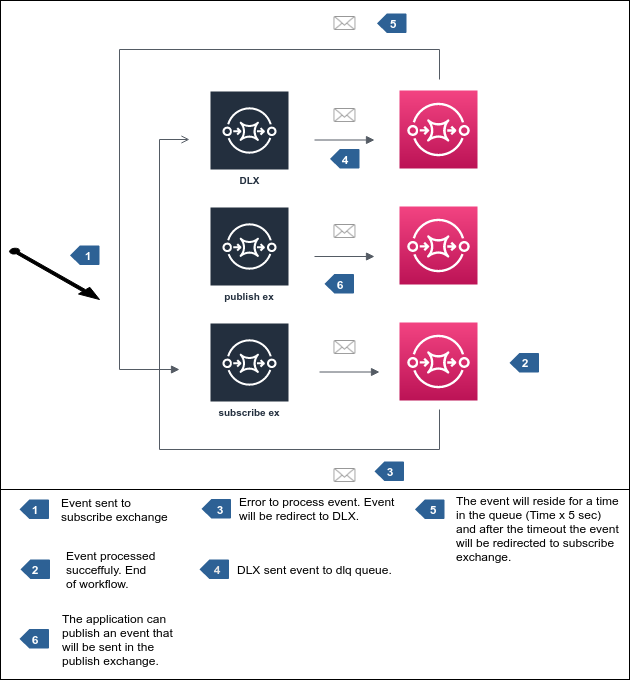

The diagram above was exported from draw.io. Its source (the exported page's mxGraphModel, read from the mxfile embedded in the PNG):
<mxGraphModel dx="1382" dy="808" grid="1" gridSize="10" guides="1" tooltips="1" connect="1" arrows="1" fold="1" page="1" pageScale="1" pageWidth="850" pageHeight="1100" math="0" shadow="0">
  <root>
    <mxCell id="0" />
    <mxCell id="1" parent="0" />
    <mxCell id="n7tjwwSmpzsB3z7PAkp_-43" value="" style="rounded=0;whiteSpace=wrap;html=1;fontColor=#FFFFFF;" vertex="1" parent="1">
      <mxGeometry x="71" y="61" width="629" height="600" as="geometry" />
    </mxCell>
    <mxCell id="n7tjwwSmpzsB3z7PAkp_-7" value="DLX" style="outlineConnect=0;fontColor=#232F3E;gradientColor=none;strokeColor=#ffffff;fillColor=#232F3E;dashed=0;verticalLabelPosition=middle;verticalAlign=bottom;align=center;html=1;whiteSpace=wrap;fontSize=10;fontStyle=1;spacing=3;shape=mxgraph.aws4.productIcon;prIcon=mxgraph.aws4.sqs;" vertex="1" parent="1">
      <mxGeometry x="280" y="151" width="80" height="100" as="geometry" />
    </mxCell>
    <mxCell id="n7tjwwSmpzsB3z7PAkp_-9" value="publish ex" style="outlineConnect=0;fontColor=#232F3E;gradientColor=none;strokeColor=#ffffff;fillColor=#232F3E;dashed=0;verticalLabelPosition=middle;verticalAlign=bottom;align=center;html=1;whiteSpace=wrap;fontSize=10;fontStyle=1;spacing=3;shape=mxgraph.aws4.productIcon;prIcon=mxgraph.aws4.sqs;" vertex="1" parent="1">
      <mxGeometry x="280" y="267" width="80" height="100" as="geometry" />
    </mxCell>
    <mxCell id="n7tjwwSmpzsB3z7PAkp_-10" value="subscribe ex" style="outlineConnect=0;fontColor=#232F3E;gradientColor=none;strokeColor=#ffffff;fillColor=#232F3E;dashed=0;verticalLabelPosition=middle;verticalAlign=bottom;align=center;html=1;whiteSpace=wrap;fontSize=10;fontStyle=1;spacing=3;shape=mxgraph.aws4.productIcon;prIcon=mxgraph.aws4.sqs;" vertex="1" parent="1">
      <mxGeometry x="280" y="383" width="80" height="100" as="geometry" />
    </mxCell>
    <mxCell id="n7tjwwSmpzsB3z7PAkp_-13" value="" style="outlineConnect=0;fontColor=#232F3E;gradientColor=#F34482;gradientDirection=north;fillColor=#BC1356;strokeColor=#ffffff;dashed=0;verticalLabelPosition=bottom;verticalAlign=top;align=center;html=1;fontSize=12;fontStyle=0;aspect=fixed;shape=mxgraph.aws4.resourceIcon;resIcon=mxgraph.aws4.sqs;" vertex="1" parent="1">
      <mxGeometry x="470" y="151" width="78" height="78" as="geometry" />
    </mxCell>
    <mxCell id="n7tjwwSmpzsB3z7PAkp_-14" value="" style="outlineConnect=0;fontColor=#232F3E;gradientColor=#F34482;gradientDirection=north;fillColor=#BC1356;strokeColor=#ffffff;dashed=0;verticalLabelPosition=bottom;verticalAlign=top;align=center;html=1;fontSize=12;fontStyle=0;aspect=fixed;shape=mxgraph.aws4.resourceIcon;resIcon=mxgraph.aws4.sqs;" vertex="1" parent="1">
      <mxGeometry x="470" y="267" width="78" height="78" as="geometry" />
    </mxCell>
    <mxCell id="n7tjwwSmpzsB3z7PAkp_-15" value="" style="outlineConnect=0;fontColor=#232F3E;gradientColor=#F34482;gradientDirection=north;fillColor=#BC1356;strokeColor=#ffffff;dashed=0;verticalLabelPosition=bottom;verticalAlign=top;align=center;html=1;fontSize=12;fontStyle=0;aspect=fixed;shape=mxgraph.aws4.resourceIcon;resIcon=mxgraph.aws4.sqs;" vertex="1" parent="1">
      <mxGeometry x="470" y="383" width="78" height="78" as="geometry" />
    </mxCell>
    <mxCell id="n7tjwwSmpzsB3z7PAkp_-16" value="" style="edgeStyle=orthogonalEdgeStyle;html=1;endArrow=block;elbow=vertical;startArrow=none;endFill=1;strokeColor=#545B64;rounded=0;" edge="1" parent="1">
      <mxGeometry width="100" relative="1" as="geometry">
        <mxPoint x="385" y="200.5" as="sourcePoint" />
        <mxPoint x="445" y="200.5" as="targetPoint" />
      </mxGeometry>
    </mxCell>
    <mxCell id="n7tjwwSmpzsB3z7PAkp_-17" value="" style="edgeStyle=orthogonalEdgeStyle;html=1;endArrow=block;elbow=vertical;startArrow=none;endFill=1;strokeColor=#545B64;rounded=0;" edge="1" parent="1">
      <mxGeometry width="100" relative="1" as="geometry">
        <mxPoint x="385" y="317" as="sourcePoint" />
        <mxPoint x="445" y="317" as="targetPoint" />
      </mxGeometry>
    </mxCell>
    <mxCell id="n7tjwwSmpzsB3z7PAkp_-18" value="" style="edgeStyle=orthogonalEdgeStyle;html=1;endArrow=block;elbow=vertical;startArrow=none;endFill=1;strokeColor=#545B64;rounded=0;" edge="1" parent="1">
      <mxGeometry width="100" relative="1" as="geometry">
        <mxPoint x="390" y="432.5" as="sourcePoint" />
        <mxPoint x="450" y="432.5" as="targetPoint" />
      </mxGeometry>
    </mxCell>
    <mxCell id="n7tjwwSmpzsB3z7PAkp_-19" value="" style="shape=image;html=1;verticalAlign=top;verticalLabelPosition=bottom;labelBackgroundColor=#ffffff;imageAspect=0;aspect=fixed;image=https://cdn1.iconfinder.com/data/icons/hawcons/32/699049-icon-6-mail-envelope-closed-128.png" vertex="1" parent="1">
      <mxGeometry x="401" y="394" width="28" height="28" as="geometry" />
    </mxCell>
    <mxCell id="n7tjwwSmpzsB3z7PAkp_-22" value="" style="edgeStyle=orthogonalEdgeStyle;html=1;endArrow=none;elbow=vertical;startArrow=open;startFill=0;strokeColor=#545B64;rounded=0;" edge="1" parent="1">
      <mxGeometry width="100" relative="1" as="geometry">
        <mxPoint x="260" y="200" as="sourcePoint" />
        <mxPoint x="510" y="470" as="targetPoint" />
        <Array as="points">
          <mxPoint x="230" y="510" />
          <mxPoint x="510" y="510" />
        </Array>
      </mxGeometry>
    </mxCell>
    <mxCell id="n7tjwwSmpzsB3z7PAkp_-23" value="" style="edgeStyle=orthogonalEdgeStyle;html=1;endArrow=none;elbow=vertical;startArrow=block;startFill=1;strokeColor=#545B64;rounded=0;" edge="1" parent="1">
      <mxGeometry width="100" relative="1" as="geometry">
        <mxPoint x="250" y="430" as="sourcePoint" />
        <mxPoint x="510" y="140" as="targetPoint" />
        <Array as="points">
          <mxPoint x="190" y="110" />
          <mxPoint x="510" y="110" />
        </Array>
      </mxGeometry>
    </mxCell>
    <mxCell id="n7tjwwSmpzsB3z7PAkp_-24" value="" style="shape=image;html=1;verticalAlign=top;verticalLabelPosition=bottom;labelBackgroundColor=#ffffff;imageAspect=0;aspect=fixed;image=https://cdn1.iconfinder.com/data/icons/hawcons/32/699049-icon-6-mail-envelope-closed-128.png" vertex="1" parent="1">
      <mxGeometry x="401" y="522" width="28" height="28" as="geometry" />
    </mxCell>
    <mxCell id="n7tjwwSmpzsB3z7PAkp_-25" value="" style="shape=image;html=1;verticalAlign=top;verticalLabelPosition=bottom;labelBackgroundColor=#ffffff;imageAspect=0;aspect=fixed;image=https://cdn1.iconfinder.com/data/icons/hawcons/32/699049-icon-6-mail-envelope-closed-128.png" vertex="1" parent="1">
      <mxGeometry x="401" y="162" width="28" height="28" as="geometry" />
    </mxCell>
    <mxCell id="n7tjwwSmpzsB3z7PAkp_-26" value="" style="shape=image;html=1;verticalAlign=top;verticalLabelPosition=bottom;labelBackgroundColor=#ffffff;imageAspect=0;aspect=fixed;image=https://cdn1.iconfinder.com/data/icons/hawcons/32/699049-icon-6-mail-envelope-closed-128.png" vertex="1" parent="1">
      <mxGeometry x="401" y="70" width="28" height="28" as="geometry" />
    </mxCell>
    <mxCell id="n7tjwwSmpzsB3z7PAkp_-28" value="" style="verticalLabelPosition=bottom;html=1;verticalAlign=top;strokeWidth=1;align=center;outlineConnect=0;dashed=0;outlineConnect=0;shape=mxgraph.aws3d.reference;aspect=fixed;" vertex="1" parent="1">
      <mxGeometry x="140.5" y="306" width="29.5" height="19.5" as="geometry" />
    </mxCell>
    <mxCell id="n7tjwwSmpzsB3z7PAkp_-30" value="" style="verticalLabelPosition=bottom;html=1;verticalAlign=top;strokeWidth=1;align=center;outlineConnect=0;dashed=0;outlineConnect=0;shape=mxgraph.aws3d.arrowSE;fillColor=#000000;aspect=fixed;" vertex="1" parent="1">
      <mxGeometry x="80" y="309" width="90" height="51" as="geometry" />
    </mxCell>
    <mxCell id="n7tjwwSmpzsB3z7PAkp_-32" value="" style="shape=image;html=1;verticalAlign=top;verticalLabelPosition=bottom;labelBackgroundColor=#ffffff;imageAspect=0;aspect=fixed;image=https://cdn1.iconfinder.com/data/icons/hawcons/32/699049-icon-6-mail-envelope-closed-128.png" vertex="1" parent="1">
      <mxGeometry x="401" y="278" width="28" height="28" as="geometry" />
    </mxCell>
    <mxCell id="n7tjwwSmpzsB3z7PAkp_-33" value="" style="verticalLabelPosition=bottom;html=1;verticalAlign=top;strokeWidth=1;align=center;outlineConnect=0;dashed=0;outlineConnect=0;shape=mxgraph.aws3d.reference;aspect=fixed;" vertex="1" parent="1">
      <mxGeometry x="580" y="413.5" width="29.5" height="19.5" as="geometry" />
    </mxCell>
    <mxCell id="n7tjwwSmpzsB3z7PAkp_-34" value="" style="verticalLabelPosition=bottom;html=1;verticalAlign=top;strokeWidth=1;align=center;outlineConnect=0;dashed=0;outlineConnect=0;shape=mxgraph.aws3d.reference;aspect=fixed;" vertex="1" parent="1">
      <mxGeometry x="400.5" y="209.5" width="29.5" height="19.5" as="geometry" />
    </mxCell>
    <mxCell id="n7tjwwSmpzsB3z7PAkp_-37" value="1" style="text;html=1;strokeColor=none;fillColor=none;align=center;verticalAlign=middle;whiteSpace=wrap;rounded=0;fontStyle=1;fontColor=#FFFFFF;" vertex="1" parent="1">
      <mxGeometry x="138" y="305.5" width="40" height="20" as="geometry" />
    </mxCell>
    <mxCell id="n7tjwwSmpzsB3z7PAkp_-39" value="2" style="text;html=1;strokeColor=none;fillColor=none;align=center;verticalAlign=middle;whiteSpace=wrap;rounded=0;fontStyle=1;fontColor=#FFFFFF;" vertex="1" parent="1">
      <mxGeometry x="575" y="413" width="40" height="20" as="geometry" />
    </mxCell>
    <mxCell id="n7tjwwSmpzsB3z7PAkp_-40" value="4" style="text;html=1;strokeColor=none;fillColor=none;align=center;verticalAlign=middle;whiteSpace=wrap;rounded=0;fontStyle=1;fontColor=#FFFFFF;" vertex="1" parent="1">
      <mxGeometry x="395" y="209.5" width="40" height="20" as="geometry" />
    </mxCell>
    <mxCell id="n7tjwwSmpzsB3z7PAkp_-44" value="" style="rounded=0;whiteSpace=wrap;html=1;fontColor=#CCCCCC;" vertex="1" parent="1">
      <mxGeometry x="71" y="550" width="629" height="190" as="geometry" />
    </mxCell>
    <mxCell id="n7tjwwSmpzsB3z7PAkp_-46" value="" style="verticalLabelPosition=bottom;html=1;verticalAlign=top;strokeWidth=1;align=center;outlineConnect=0;dashed=0;outlineConnect=0;shape=mxgraph.aws3d.reference;aspect=fixed;fontColor=#FFFFFF;" vertex="1" parent="1">
      <mxGeometry x="90" y="560" width="29.5" height="19.5" as="geometry" />
    </mxCell>
    <mxCell id="n7tjwwSmpzsB3z7PAkp_-47" value="&lt;b&gt;1&lt;/b&gt;" style="text;html=1;strokeColor=none;fillColor=none;align=center;verticalAlign=middle;whiteSpace=wrap;rounded=0;fontColor=#FFFFFF;" vertex="1" parent="1">
      <mxGeometry x="85" y="560" width="40" height="20" as="geometry" />
    </mxCell>
    <mxCell id="n7tjwwSmpzsB3z7PAkp_-50" value="&lt;font color=&quot;#000000&quot;&gt;Event sent to subscribe exchange&lt;/font&gt;" style="text;html=1;strokeColor=none;fillColor=none;align=left;verticalAlign=middle;whiteSpace=wrap;rounded=0;fontColor=#FFFFFF;" vertex="1" parent="1">
      <mxGeometry x="130" y="560" width="110" height="20" as="geometry" />
    </mxCell>
    <mxCell id="n7tjwwSmpzsB3z7PAkp_-53" value="" style="verticalLabelPosition=bottom;html=1;verticalAlign=top;strokeWidth=1;align=center;outlineConnect=0;dashed=0;outlineConnect=0;shape=mxgraph.aws3d.reference;aspect=fixed;fontColor=#FFFFFF;" vertex="1" parent="1">
      <mxGeometry x="91" y="620" width="29.5" height="19.5" as="geometry" />
    </mxCell>
    <mxCell id="n7tjwwSmpzsB3z7PAkp_-54" value="&lt;b&gt;2&lt;/b&gt;" style="text;html=1;strokeColor=none;fillColor=none;align=center;verticalAlign=middle;whiteSpace=wrap;rounded=0;fontColor=#FFFFFF;" vertex="1" parent="1">
      <mxGeometry x="85" y="620" width="40" height="20" as="geometry" />
    </mxCell>
    <mxCell id="n7tjwwSmpzsB3z7PAkp_-55" value="&lt;font color=&quot;#000000&quot;&gt;Event processed succeffuly. End of workflow.&lt;/font&gt;" style="text;html=1;strokeColor=none;fillColor=none;align=left;verticalAlign=middle;whiteSpace=wrap;rounded=0;fontColor=#FFFFFF;" vertex="1" parent="1">
      <mxGeometry x="135" y="620" width="95" height="20" as="geometry" />
    </mxCell>
    <mxCell id="n7tjwwSmpzsB3z7PAkp_-56" value="" style="verticalLabelPosition=bottom;html=1;verticalAlign=top;strokeWidth=1;align=center;outlineConnect=0;dashed=0;outlineConnect=0;shape=mxgraph.aws3d.reference;aspect=fixed;fontColor=#E6E6E6;" vertex="1" parent="1">
      <mxGeometry x="272" y="559.5" width="29.5" height="19.5" as="geometry" />
    </mxCell>
    <mxCell id="n7tjwwSmpzsB3z7PAkp_-57" value="&lt;span&gt;3&lt;/span&gt;" style="text;html=1;strokeColor=none;fillColor=none;align=center;verticalAlign=middle;whiteSpace=wrap;rounded=0;fontColor=#FFFFFF;fontStyle=1" vertex="1" parent="1">
      <mxGeometry x="270" y="559.5" width="40" height="20" as="geometry" />
    </mxCell>
    <mxCell id="n7tjwwSmpzsB3z7PAkp_-58" value="&lt;font color=&quot;#000000&quot;&gt;Error to process event. Event will be redirect to DLX.&lt;/font&gt;" style="text;html=1;strokeColor=none;fillColor=none;align=left;verticalAlign=middle;whiteSpace=wrap;rounded=0;fontColor=#E6E6E6;" vertex="1" parent="1">
      <mxGeometry x="307.5" y="559" width="175" height="20" as="geometry" />
    </mxCell>
    <mxCell id="n7tjwwSmpzsB3z7PAkp_-62" value="" style="group" vertex="1" connectable="0" parent="1">
      <mxGeometry x="440" y="522" width="40" height="20" as="geometry" />
    </mxCell>
    <mxCell id="n7tjwwSmpzsB3z7PAkp_-35" value="" style="verticalLabelPosition=bottom;html=1;verticalAlign=top;strokeWidth=1;align=center;outlineConnect=0;dashed=0;outlineConnect=0;shape=mxgraph.aws3d.reference;aspect=fixed;" vertex="1" parent="n7tjwwSmpzsB3z7PAkp_-62">
      <mxGeometry x="5" width="29.5" height="19.5" as="geometry" />
    </mxCell>
    <mxCell id="n7tjwwSmpzsB3z7PAkp_-38" value="3" style="text;html=1;strokeColor=none;fillColor=none;align=center;verticalAlign=middle;whiteSpace=wrap;rounded=0;fontColor=#FFFFFF;fontStyle=1" vertex="1" parent="n7tjwwSmpzsB3z7PAkp_-62">
      <mxGeometry width="40" height="20" as="geometry" />
    </mxCell>
    <mxCell id="n7tjwwSmpzsB3z7PAkp_-65" value="" style="verticalLabelPosition=bottom;html=1;verticalAlign=top;strokeWidth=1;align=center;outlineConnect=0;dashed=0;outlineConnect=0;shape=mxgraph.aws3d.reference;aspect=fixed;fontColor=#E6E6E6;" vertex="1" parent="1">
      <mxGeometry x="270" y="620" width="29.5" height="19.5" as="geometry" />
    </mxCell>
    <mxCell id="n7tjwwSmpzsB3z7PAkp_-66" value="4" style="text;html=1;strokeColor=none;fillColor=none;align=center;verticalAlign=middle;whiteSpace=wrap;rounded=0;fontColor=#E6E6E6;fontStyle=1" vertex="1" parent="1">
      <mxGeometry x="267" y="619.5" width="40" height="20" as="geometry" />
    </mxCell>
    <mxCell id="n7tjwwSmpzsB3z7PAkp_-67" value="&lt;font color=&quot;#000000&quot;&gt;DLX sent event to dlq queue.&lt;/font&gt;" style="text;html=1;strokeColor=none;fillColor=none;align=left;verticalAlign=middle;whiteSpace=wrap;rounded=0;fontColor=#E6E6E6;" vertex="1" parent="1">
      <mxGeometry x="305.5" y="620" width="160" height="20" as="geometry" />
    </mxCell>
    <mxCell id="n7tjwwSmpzsB3z7PAkp_-68" value="" style="verticalLabelPosition=bottom;html=1;verticalAlign=top;strokeWidth=1;align=center;outlineConnect=0;dashed=0;outlineConnect=0;shape=mxgraph.aws3d.reference;aspect=fixed;fontColor=#FFFFFF;" vertex="1" parent="1">
      <mxGeometry x="485.5" y="560" width="29.5" height="19.5" as="geometry" />
    </mxCell>
    <mxCell id="n7tjwwSmpzsB3z7PAkp_-69" value="5" style="text;html=1;strokeColor=none;fillColor=none;align=center;verticalAlign=middle;whiteSpace=wrap;rounded=0;fontColor=#FFFFFF;fontStyle=1" vertex="1" parent="1">
      <mxGeometry x="482.5" y="560" width="40" height="20" as="geometry" />
    </mxCell>
    <mxCell id="n7tjwwSmpzsB3z7PAkp_-71" value="The event will reside for a time in the queue (Time x 5 sec) and after the timeout the event will be redirected to subscribe exchange." style="text;html=1;strokeColor=none;fillColor=none;align=left;verticalAlign=middle;whiteSpace=wrap;rounded=0;fontColor=#000000;" vertex="1" parent="1">
      <mxGeometry x="524.5" y="579" width="170" height="20" as="geometry" />
    </mxCell>
    <mxCell id="n7tjwwSmpzsB3z7PAkp_-72" value="" style="group" vertex="1" connectable="0" parent="1">
      <mxGeometry x="442.5" y="74" width="40" height="20" as="geometry" />
    </mxCell>
    <mxCell id="n7tjwwSmpzsB3z7PAkp_-36" value="" style="verticalLabelPosition=bottom;html=1;verticalAlign=top;strokeWidth=1;align=center;outlineConnect=0;dashed=0;outlineConnect=0;shape=mxgraph.aws3d.reference;aspect=fixed;" vertex="1" parent="n7tjwwSmpzsB3z7PAkp_-72">
      <mxGeometry x="5" width="29.5" height="19.5" as="geometry" />
    </mxCell>
    <mxCell id="n7tjwwSmpzsB3z7PAkp_-41" value="5" style="text;html=1;strokeColor=none;fillColor=none;align=center;verticalAlign=middle;whiteSpace=wrap;rounded=0;fontStyle=1;fontColor=#FFFFFF;" vertex="1" parent="n7tjwwSmpzsB3z7PAkp_-72">
      <mxGeometry width="40" height="20" as="geometry" />
    </mxCell>
    <mxCell id="n7tjwwSmpzsB3z7PAkp_-75" value="" style="verticalLabelPosition=bottom;html=1;verticalAlign=top;strokeWidth=1;align=center;outlineConnect=0;dashed=0;outlineConnect=0;shape=mxgraph.aws3d.reference;aspect=fixed;" vertex="1" parent="1">
      <mxGeometry x="395" y="334.5" width="29.5" height="19.5" as="geometry" />
    </mxCell>
    <mxCell id="n7tjwwSmpzsB3z7PAkp_-76" value="6" style="text;html=1;strokeColor=none;fillColor=none;align=center;verticalAlign=middle;whiteSpace=wrap;rounded=0;fontStyle=1;fontColor=#FFFFFF;" vertex="1" parent="1">
      <mxGeometry x="390" y="334.5" width="40" height="20" as="geometry" />
    </mxCell>
    <mxCell id="n7tjwwSmpzsB3z7PAkp_-77" value="" style="group" vertex="1" connectable="0" parent="1">
      <mxGeometry x="85" y="689.5" width="40" height="20" as="geometry" />
    </mxCell>
    <mxCell id="n7tjwwSmpzsB3z7PAkp_-78" value="" style="verticalLabelPosition=bottom;html=1;verticalAlign=top;strokeWidth=1;align=center;outlineConnect=0;dashed=0;outlineConnect=0;shape=mxgraph.aws3d.reference;aspect=fixed;" vertex="1" parent="n7tjwwSmpzsB3z7PAkp_-77">
      <mxGeometry x="5" width="29.5" height="19.5" as="geometry" />
    </mxCell>
    <mxCell id="n7tjwwSmpzsB3z7PAkp_-79" value="6" style="text;html=1;strokeColor=none;fillColor=none;align=center;verticalAlign=middle;whiteSpace=wrap;rounded=0;fontStyle=1;fontColor=#FFFFFF;" vertex="1" parent="n7tjwwSmpzsB3z7PAkp_-77">
      <mxGeometry width="40" height="20" as="geometry" />
    </mxCell>
    <mxCell id="n7tjwwSmpzsB3z7PAkp_-81" value="The application can publish an event that will be sent in the publish exchange." style="text;html=1;strokeColor=none;fillColor=none;align=left;verticalAlign=middle;whiteSpace=wrap;rounded=0;fontColor=#000000;" vertex="1" parent="1">
      <mxGeometry x="131" y="689.5" width="130" height="20" as="geometry" />
    </mxCell>
  </root>
</mxGraphModel>